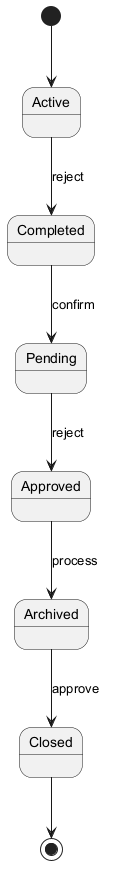

The diagram above was rendered by PlantUML. Its source (embedded in the PNG):
@startuml
skinparam monochrome true
[*] --> Active
Active --> Completed : reject
Completed --> Pending : confirm
Pending --> Approved : reject
Approved --> Archived : process
Archived --> Closed : approve
Closed --> [*]
@enduml